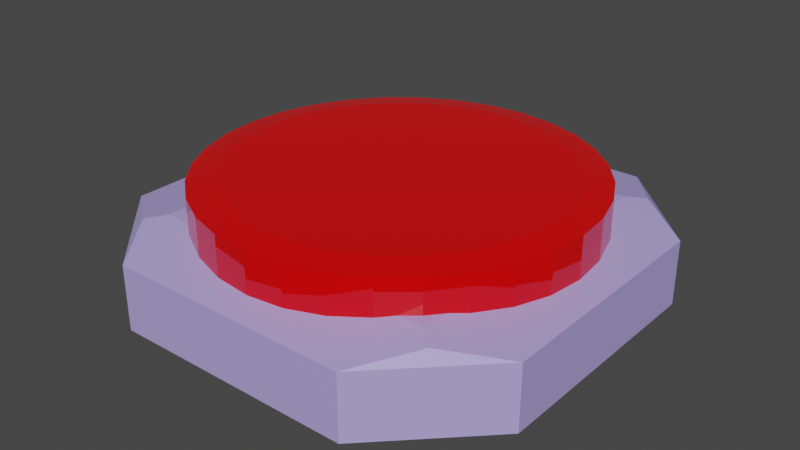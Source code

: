 # Source: button.blend  (saved by Blender 3.1.7; exported with 4.5.12 LTS)
import bpy
from mathutils import Matrix  # noqa: F401  (used for matrix-valued properties, if any)

bpy.ops.wm.read_factory_settings(use_empty=True)
scene = bpy.context.scene
scene.name = 'Scene'

# ---- collections
col_collection = bpy.data.collections.new('Collection'); scene.collection.children.link(col_collection)

# ---- materials (node trees are filled in below, after node groups)
mat_material = bpy.data.materials.new('Material')
mat_material.alpha_threshold = 0.0
mat_material.use_transparent_shadow = False
mat_material.line_color = (0.0, 0.0, 0.0, 1.0)
mat_material_001 = bpy.data.materials.new('Material.001')
mat_material_001.use_transparent_shadow = False

# ---- material node trees
mat_material.use_nodes = True; mat_material.node_tree.nodes.clear()
_N = mat_material.node_tree.nodes; _L = mat_material.node_tree.links
n0 = _N.new('ShaderNodeOutputMaterial'); n0.name = 'Material Output'; n0.location = (300, 300)
n1 = _N.new('ShaderNodeBsdfPrincipled'); n1.name = 'Principled BSDF'; n1.location = (10, 300)
n1.distribution = 'GGX'
n1.subsurface_method = 'RANDOM_WALK_SKIN'
n1.inputs[0].default_value = (0.4423, 0.3804, 0.8, 1.0)
n1.inputs[2].default_value = 0.3704
n1.inputs[3].default_value = 1.45
n1.inputs[27].default_value = (0.0, 0.0, 0.0, 1.0)
n1.inputs[28].default_value = 1.0
_L.new(n1.outputs[0], n0.inputs[0])
n0.is_active_output = True
mat_material_001.use_nodes = True; mat_material_001.node_tree.nodes.clear()
_N = mat_material_001.node_tree.nodes; _L = mat_material_001.node_tree.links
n0 = _N.new('ShaderNodeBsdfPrincipled'); n0.name = 'Principled BSDF'; n0.location = (10, 300)
n0.distribution = 'GGX'
n0.subsurface_method = 'RANDOM_WALK_SKIN'
n0.inputs[0].default_value = (0.8, 0.0, 0.0007088, 1.0)
n0.inputs[2].default_value = 0.0
n0.inputs[3].default_value = 1.45
n0.inputs[27].default_value = (0.0, 0.0, 0.0, 1.0)
n0.inputs[28].default_value = 1.0
n1 = _N.new('ShaderNodeOutputMaterial'); n1.name = 'Material Output'; n1.location = (300, 300)
_L.new(n0.outputs[0], n1.inputs[0])
n1.is_active_output = True

# ---- world
world_world = bpy.data.worlds.new('World'); scene.world = world_world
world_world.use_nodes = True; world_world.node_tree.nodes.clear()
_N = world_world.node_tree.nodes; _L = world_world.node_tree.links
n0 = _N.new('ShaderNodeOutputWorld'); n0.name = 'World Output'; n0.location = (300, 300)
n1 = _N.new('ShaderNodeBackground'); n1.name = 'Background'; n1.location = (10, 300)
n1.inputs[0].default_value = (0.05088, 0.05088, 0.05088, 1.0)
_L.new(n1.outputs[0], n0.inputs[0])
n0.is_active_output = True
world_world.color = (0.05088, 0.05088, 0.05088)
world_world.use_sun_shadow = False
world_world.sun_shadow_jitter_overblur = 0.0

# ---- meshes
me_cube = bpy.data.meshes.new('Cube')
me_cube.from_pydata([(0.6751, 0.6751, 1.0), (0.6751, -0.6751, 1.0), (-0.6751, 0.6751, 1.0), (-0.6751, -0.6751, 1.0), (0.5608, 1.0, -1.0), (1.0, 0.5608, -1.0), (1.0, -0.5608, -1.0), (0.5608, -1.0, -1.0), (-1.0, 0.5608, -1.0), (-0.5608, 1.0, -1.0), (-0.5608, -1.0, -1.0), (-1.0, -0.5608, -1.0), (1.0, 0.5608, 0.6751), (0.5608, 1.0, 0.6751), (0.7465, 0.7465, 0.9287), (0.5608, -1.0, 0.6751), (1.0, -0.5608, 0.6751), (0.7465, -0.7465, 0.9287), (-0.5608, 1.0, 0.6751), (-1.0, 0.5608, 0.6751), (-0.7465, 0.7465, 0.9287), (-1.0, -0.5608, 0.6751), (-0.5608, -1.0, 0.6751), (-0.7465, -0.7465, 0.9287)], [], [(11, 21, 19, 8), (2, 0, 14, 13, 18, 20), (5, 12, 16, 6), (0, 2, 3, 1), (7, 15, 22, 10), (3, 2, 20, 19, 21, 23), (1, 3, 23, 22, 15, 17), (0, 1, 17, 16, 12, 14), (8, 9, 4, 5, 6, 7, 10, 11), (12, 13, 14), (15, 16, 17), (18, 19, 20), (21, 22, 23), (8, 19, 18, 9), (12, 5, 4, 13), (15, 7, 6, 16), (21, 11, 10, 22), (9, 18, 13, 4)])
_uv = me_cube.uv_layers.new(name='UVMap')
_uv.uv.foreach_set('vector', [0.375, 0.05489, 0.5844, 0.05489, 0.5844, 0.1951, 0.375, 0.1951, 0.8344, 0.5406, 0.6656, 0.5406, 0.6567, 0.5317, 0.6799, 0.5, 0.8201, 0.5, 0.8433, 0.5317, 0.375, 0.5549, 0.5844, 0.5549, 0.5844, 0.6951, 0.375, 0.6951, 0.6656, 0.5406, 0.8344, 0.5406, 0.8344, 0.7094, 0.6656, 0.7094, 0.375, 0.8049, 0.5844, 0.8049, 0.5844, 0.9451, 0.375, 0.9451, 0.8344, 0.7094, 0.8344, 0.5406, 0.8433, 0.5317, 0.875, 0.5549, 0.875, 0.6951, 0.8433, 0.7183, 0.6656, 0.7094, 0.8344, 0.7094, 0.8433, 0.7183, 0.8201, 0.75, 0.6799, 0.75, 0.6567, 0.7183, 0.6656, 0.5406, 0.6656, 0.7094, 0.6478, 0.7183, 0.5844, 0.6951, 0.5844, 0.5549, 0.6478, 0.5317, 0.125, 0.5549, 0.1799, 0.5, 0.3201, 0.5, 0.375, 0.5549, 0.375, 0.6951, 0.3201, 0.75, 0.1799, 0.75, 0.125, 0.6951, 0.625, 0.5274, 0.6799, 0.5, 0.6567, 0.5317, 0.6799, 0.75, 0.6433, 0.7317, 0.6567, 0.7183, 0.8476, 0.5, 0.875, 0.5549, 0.8433, 0.5317, 0.875, 0.6951, 0.8567, 0.7317, 0.8433, 0.7183, 0.375, 0.1951, 0.5844, 0.1951, 0.5844, 0.3049, 0.375, 0.3049, 0.5844, 0.5549, 0.375, 0.5549, 0.375, 0.4451, 0.5844, 0.4451, 0.5844, 0.8049, 0.375, 0.8049, 0.375, 0.6951, 0.5844, 0.6951, 0.5844, 0.05489, 0.375, 0.05489, 0.375, 0.0, 0.5844, 0.0, 0.375, 0.3049, 0.5844, 0.3049, 0.5844, 0.4451, 0.375, 0.4451])
me_cube.materials.append(mat_material)
me_cube.use_remesh_preserve_volume = False
me_cube.use_remesh_preserve_attributes = False
me_cube.use_mirror_vertex_groups = False
me_cube.update()
me_cylinder = bpy.data.meshes.new('Cylinder')
me_cylinder.from_pydata([(0.0, 1.0, -1.0), (0.1951, 0.9808, -1.0), (0.3827, 0.9239, -1.0), (0.5556, 0.8315, -1.0), (0.7071, 0.7071, -1.0), (0.8315, 0.5556, -1.0), (0.9239, 0.3827, -1.0), (0.9808, 0.1951, -1.0), (1.0, -4.371e-08, -1.0), (0.9808, -0.1951, -1.0), (0.9239, -0.3827, -1.0), (0.8315, -0.5556, -1.0), (0.7071, -0.7071, -1.0), (0.5556, -0.8315, -1.0), (0.3827, -0.9239, -1.0), (0.1951, -0.9808, -1.0), (-8.742e-08, -1.0, -1.0), (-0.1951, -0.9808, -1.0), (-0.3827, -0.9239, -1.0), (-0.5556, -0.8315, -1.0), (-0.7071, -0.7071, -1.0), (-0.8315, -0.5556, -1.0), (-0.9239, -0.3827, -1.0), (-0.9808, -0.1951, -1.0), (-1.0, 1.192e-08, -1.0), (-0.9808, 0.1951, -1.0), (-0.9239, 0.3827, -1.0), (-0.8315, 0.5556, -1.0), (-0.7071, 0.7071, -1.0), (-0.5556, 0.8315, -1.0), (-0.3827, 0.9239, -1.0), (-0.1951, 0.9808, -1.0), (-3.446e-08, 0.8587, 1.0), (0.0, 1.0, 0.8594), (0.1675, 0.8422, 1.0), (0.1951, 0.9808, 0.8594), (0.3286, 0.7934, 1.0), (0.3827, 0.9239, 0.8594), (0.4771, 0.714, 1.0), (0.5556, 0.8315, 0.8594), (0.6072, 0.6072, 1.0), (0.7071, 0.7071, 0.8594), (0.714, 0.4771, 1.0), (0.8315, 0.5556, 0.8594), (0.7934, 0.3286, 1.0), (0.9239, 0.3827, 0.8594), (0.8422, 0.1675, 1.0), (0.9808, 0.1951, 0.8594), (0.8587, -3.725e-08, 1.0), (1.0, -4.371e-08, 0.8594), (0.8422, -0.1675, 1.0), (0.9808, -0.1951, 0.8594), (0.7934, -0.3286, 1.0), (0.9239, -0.3827, 0.8594), (0.714, -0.4771, 1.0), (0.8315, -0.5556, 0.8594), (0.6072, -0.6072, 1.0), (0.7071, -0.7071, 0.8594), (0.4771, -0.714, 1.0), (0.5556, -0.8315, 0.8594), (0.3286, -0.7934, 1.0), (0.3827, -0.9239, 0.8594), (0.1675, -0.8422, 1.0), (0.1951, -0.9808, 0.8594), (-7.171e-08, -0.8587, 1.0), (-8.742e-08, -1.0, 0.8594), (-0.1675, -0.8422, 1.0), (-0.1951, -0.9808, 0.8594), (-0.3286, -0.7934, 1.0), (-0.3827, -0.9239, 0.8594), (-0.4771, -0.714, 1.0), (-0.5556, -0.8315, 0.8594), (-0.6072, -0.6072, 1.0), (-0.7071, -0.7071, 0.8594), (-0.714, -0.4771, 1.0), (-0.8315, -0.5556, 0.8594), (-0.7934, -0.3286, 1.0), (-0.9239, -0.3827, 0.8594), (-0.8422, -0.1675, 1.0), (-0.9808, -0.1951, 0.8594), (-0.8587, 1.118e-08, 1.0), (-1.0, 1.192e-08, 0.8594), (-0.8422, 0.1675, 1.0), (-0.9808, 0.1951, 0.8594), (-0.7934, 0.3286, 1.0), (-0.9239, 0.3827, 0.8594), (-0.714, 0.4771, 1.0), (-0.8315, 0.5556, 0.8594), (-0.6072, 0.6072, 1.0), (-0.7071, 0.7071, 0.8594), (-0.4771, 0.714, 1.0), (-0.5556, 0.8315, 0.8594), (-0.3286, 0.7934, 1.0), (-0.3827, 0.9239, 0.8594), (-0.1675, 0.8422, 1.0), (-0.1951, 0.9808, 0.8594)], [], [(31, 95, 33, 0), (2, 37, 39, 3), (3, 39, 41, 4), (4, 41, 43, 5), (5, 43, 45, 6), (6, 45, 47, 7), (7, 47, 49, 8), (8, 49, 51, 9), (9, 51, 53, 10), (10, 53, 55, 11), (11, 55, 57, 12), (12, 57, 59, 13), (13, 59, 61, 14), (14, 61, 63, 15), (15, 63, 65, 16), (16, 65, 67, 17), (17, 67, 69, 18), (18, 69, 71, 19), (19, 71, 73, 20), (20, 73, 75, 21), (21, 75, 77, 22), (22, 77, 79, 23), (23, 79, 81, 24), (24, 81, 83, 25), (25, 83, 85, 26), (26, 85, 87, 27), (27, 87, 89, 28), (28, 89, 91, 29), (29, 91, 93, 30), (30, 93, 95, 31), (0, 33, 35, 1), (1, 35, 37, 2), (0, 1, 2, 3, 4, 5, 6, 7, 8, 9, 10, 11, 12, 13, 14, 15, 16, 17, 18, 19, 20, 21, 22, 23, 24, 25, 26, 27, 28, 29, 30, 31), (35, 33, 32, 34), (37, 35, 34, 36), (39, 37, 36, 38), (41, 39, 38, 40), (43, 41, 40, 42), (45, 43, 42, 44), (47, 45, 44, 46), (49, 47, 46, 48), (51, 49, 48, 50), (53, 51, 50, 52), (55, 53, 52, 54), (57, 55, 54, 56), (59, 57, 56, 58), (61, 59, 58, 60), (63, 61, 60, 62), (65, 63, 62, 64), (67, 65, 64, 66), (69, 67, 66, 68), (71, 69, 68, 70), (73, 71, 70, 72), (75, 73, 72, 74), (77, 75, 74, 76), (79, 77, 76, 78), (81, 79, 78, 80), (83, 81, 80, 82), (85, 83, 82, 84), (87, 85, 84, 86), (89, 87, 86, 88), (91, 89, 88, 90), (93, 91, 90, 92), (95, 93, 92, 94), (33, 95, 94, 32), (34, 32, 94, 92, 90, 88, 86, 84, 82, 80, 78, 76, 74, 72, 70, 68, 66, 64, 62, 60, 58, 56, 54, 52, 50, 48, 46, 44, 42, 40, 38, 36)])
_uv = me_cylinder.uv_layers.new(name='UVMap')
_uv.uv.foreach_set('vector', [0.03125, 0.5, 0.03125, 0.9649, 0.0, 0.9649, 0.0, 0.5, 0.9375, 0.5, 0.9375, 0.9649, 0.9062, 0.9649, 0.9062, 0.5, 0.9062, 0.5, 0.9062, 0.9649, 0.875, 0.9649, 0.875, 0.5, 0.875, 0.5, 0.875, 0.9649, 0.8438, 0.9649, 0.8438, 0.5, 0.8438, 0.5, 0.8438, 0.9649, 0.8125, 0.9649, 0.8125, 0.5, 0.8125, 0.5, 0.8125, 0.9649, 0.7812, 0.9649, 0.7812, 0.5, 0.7812, 0.5, 0.7812, 0.9649, 0.75, 0.9649, 0.75, 0.5, 0.75, 0.5, 0.75, 0.9649, 0.7188, 0.9649, 0.7188, 0.5, 0.7188, 0.5, 0.7188, 0.9649, 0.6875, 0.9649, 0.6875, 0.5, 0.6875, 0.5, 0.6875, 0.9649, 0.6563, 0.9649, 0.6562, 0.5, 0.6562, 0.5, 0.6562, 0.9649, 0.625, 0.9649, 0.625, 0.5, 0.625, 0.5, 0.625, 0.9649, 0.5938, 0.9649, 0.5938, 0.5, 0.5938, 0.5, 0.5938, 0.9649, 0.5625, 0.9649, 0.5625, 0.5, 0.5625, 0.5, 0.5625, 0.9649, 0.5312, 0.9649, 0.5312, 0.5, 0.5312, 0.5, 0.5312, 0.9649, 0.5, 0.9649, 0.5, 0.5, 0.5, 0.5, 0.5, 0.9649, 0.4688, 0.9649, 0.4688, 0.5, 0.4688, 0.5, 0.4688, 0.9649, 0.4375, 0.9649, 0.4375, 0.5, 0.4375, 0.5, 0.4375, 0.9649, 0.4062, 0.9649, 0.4062, 0.5, 0.4062, 0.5, 0.4062, 0.9649, 0.375, 0.9649, 0.375, 0.5, 0.375, 0.5, 0.375, 0.9649, 0.3438, 0.9649, 0.3438, 0.5, 0.3438, 0.5, 0.3438, 0.9649, 0.3125, 0.9649, 0.3125, 0.5, 0.3125, 0.5, 0.3125, 0.9649, 0.2812, 0.9649, 0.2812, 0.5, 0.2812, 0.5, 0.2812, 0.9649, 0.25, 0.9649, 0.25, 0.5, 0.25, 0.5, 0.25, 0.9649, 0.2188, 0.9649, 0.2188, 0.5, 0.2188, 0.5, 0.2188, 0.9649, 0.1875, 0.9649, 0.1875, 0.5, 0.1875, 0.5, 0.1875, 0.9649, 0.1563, 0.9649, 0.1562, 0.5, 0.1562, 0.5, 0.1562, 0.9649, 0.125, 0.9649, 0.125, 0.5, 0.125, 0.5, 0.125, 0.9649, 0.09375, 0.9649, 0.09375, 0.5, 0.09375, 0.5, 0.09375, 0.9649, 0.0625, 0.9649, 0.0625, 0.5, 0.0625, 0.5, 0.0625, 0.9649, 0.03125, 0.9649, 0.03125, 0.5, 1.0, 0.5, 1.0, 0.9649, 0.9688, 0.9649, 0.9688, 0.5, 0.9688, 0.5, 0.9688, 0.9649, 0.9375, 0.9649, 0.9375, 0.5, 0.75, 0.49, 0.7968, 0.4854, 0.8418, 0.4717, 0.8833, 0.4496, 0.9197, 0.4197, 0.9496, 0.3833, 0.9717, 0.3418, 0.9854, 0.2968, 0.99, 0.25, 0.9854, 0.2032, 0.9717, 0.1582, 0.9496, 0.1167, 0.9197, 0.08029, 0.8833, 0.05045, 0.8418, 0.02827, 0.7968, 0.01461, 0.75, 0.01, 0.7032, 0.01461, 0.6582, 0.02827, 0.6167, 0.05045, 0.5803, 0.08029, 0.5504, 0.1167, 0.5283, 0.1582, 0.5146, 0.2032, 0.51, 0.25, 0.5146, 0.2968, 0.5283, 0.3418, 0.5504, 0.3833, 0.5803, 0.4197, 0.6167, 0.4496, 0.6582, 0.4717, 0.7032, 0.4854, 0.9688, 0.9649, 1.0, 0.9649, 0.9978, 1.0, 0.971, 1.0, 0.9375, 0.9649, 0.9688, 0.9649, 0.9665, 1.0, 0.9397, 1.0, 0.9062, 0.9649, 0.9375, 0.9649, 0.9353, 1.0, 0.9085, 1.0, 0.875, 0.9649, 0.9062, 0.9649, 0.904, 1.0, 0.8772, 1.0, 0.8438, 0.9649, 0.875, 0.9649, 0.8728, 1.0, 0.846, 1.0, 0.8125, 0.9649, 0.8438, 0.9649, 0.8415, 1.0, 0.8147, 1.0, 0.7812, 0.9649, 0.8125, 0.9649, 0.8103, 1.0, 0.7835, 1.0, 0.75, 0.9649, 0.7812, 0.9649, 0.779, 1.0, 0.7522, 1.0, 0.7188, 0.9649, 0.75, 0.9649, 0.7478, 1.0, 0.721, 1.0, 0.6875, 0.9649, 0.7188, 0.9649, 0.7165, 1.0, 0.6897, 1.0, 0.6563, 0.9649, 0.6875, 0.9649, 0.6853, 1.0, 0.6585, 1.0, 0.625, 0.9649, 0.6562, 0.9649, 0.654, 1.0, 0.6272, 1.0, 0.5938, 0.9649, 0.625, 0.9649, 0.6228, 1.0, 0.596, 1.0, 0.5625, 0.9649, 0.5938, 0.9649, 0.5915, 1.0, 0.5647, 1.0, 0.5312, 0.9649, 0.5625, 0.9649, 0.5603, 1.0, 0.5335, 1.0, 0.5, 0.9649, 0.5312, 0.9649, 0.529, 1.0, 0.5022, 1.0, 0.4688, 0.9649, 0.5, 0.9649, 0.4978, 1.0, 0.471, 1.0, 0.4375, 0.9649, 0.4688, 0.9649, 0.4665, 1.0, 0.4397, 1.0, 0.4062, 0.9649, 0.4375, 0.9649, 0.4353, 1.0, 0.4085, 1.0, 0.375, 0.9649, 0.4062, 0.9649, 0.404, 1.0, 0.3772, 1.0, 0.3438, 0.9649, 0.375, 0.9649, 0.3728, 1.0, 0.346, 1.0, 0.3125, 0.9649, 0.3438, 0.9649, 0.3415, 1.0, 0.3147, 1.0, 0.2812, 0.9649, 0.3125, 0.9649, 0.3103, 1.0, 0.2835, 1.0, 0.25, 0.9649, 0.2812, 0.9649, 0.279, 1.0, 0.2522, 1.0, 0.2188, 0.9649, 0.25, 0.9649, 0.2478, 1.0, 0.221, 1.0, 0.1875, 0.9649, 0.2188, 0.9649, 0.2165, 1.0, 0.1897, 1.0, 0.1563, 0.9649, 0.1875, 0.9649, 0.1853, 1.0, 0.1585, 1.0, 0.125, 0.9649, 0.1562, 0.9649, 0.154, 1.0, 0.1272, 1.0, 0.09375, 0.9649, 0.125, 0.9649, 0.1228, 1.0, 0.09596, 1.0, 0.0625, 0.9649, 0.09375, 0.9649, 0.09154, 1.0, 0.06471, 1.0, 0.03125, 0.9649, 0.0625, 0.9649, 0.06029, 1.0, 0.03346, 1.0, 0.0, 0.9649, 0.03125, 0.9649, 0.02904, 1.0, 0.002207, 1.0, 0.2902, 0.4521, 0.25, 0.4561, 0.2098, 0.4521, 0.1711, 0.4404, 0.1355, 0.4214, 0.1043, 0.3957, 0.07863, 0.3645, 0.05959, 0.3289, 0.04786, 0.2902, 0.0439, 0.25, 0.04786, 0.2098, 0.05959, 0.1711, 0.07863, 0.1355, 0.1043, 0.1043, 0.1355, 0.07863, 0.1711, 0.05959, 0.2098, 0.04786, 0.25, 0.0439, 0.2902, 0.04786, 0.3289, 0.05959, 0.3645, 0.07863, 0.3957, 0.1043, 0.4214, 0.1355, 0.4404, 0.1711, 0.4521, 0.2098, 0.4561, 0.25, 0.4521, 0.2902, 0.4404, 0.3289, 0.4214, 0.3645, 0.3957, 0.3957, 0.3645, 0.4214, 0.3289, 0.4404])
me_cylinder.materials.append(mat_material_001)
me_cylinder.use_remesh_fix_poles = True
me_cylinder.use_remesh_preserve_attributes = False
me_cylinder.update()

# ---- objects
ob_cube = bpy.data.objects.new('Cube', me_cube)
ob_cylinder = bpy.data.objects.new('Cylinder', me_cylinder)

# ---- transforms, parenting, visibility, modifiers, constraints
ob_cube.location = (0.0, 0.0, 0.5374)
ob_cube.scale = (3.8, 3.8, 0.6688)
ob_cube.lock_rotations_4d = False
ob_cube.empty_display_type = 'ARROWS'
ob_cube.lineart.crease_threshold = 0.0
ob_cylinder.location = (0.0, 0.0, 1.39)
ob_cylinder.scale = (3.32, 3.32, 0.456)

# ---- collection membership
col_collection.objects.link(ob_cube)
col_collection.objects.link(ob_cylinder)

# ---- scene / render settings (as saved in the file)
scene.frame_start = 1; scene.frame_end = 250; scene.frame_set(1)
scene.render.engine = 'BLENDER_EEVEE_NEXT'
scene.cycles.sampling_pattern = 'TABULATED_SOBOL'
scene.cycles.use_light_tree = False
scene.view_settings.view_transform = 'Filmic'
bpy.context.view_layer.update()

# ---- added for rendering (the .blend has no active camera and no usable light): camera, sun
cam_auto = bpy.data.cameras.new('AutoCamera')
cam_auto.lens = 50.0
cam_auto.sensor_width = 36.0
cam_auto.clip_end = 1000.0
ob_auto_camera = bpy.data.objects.new('AutoCamera', cam_auto)
scene.collection.objects.link(ob_auto_camera)
ob_auto_camera.location = (10.1113, -12.1336, 8.94644)
ob_auto_camera.rotation_euler = (1.09748, -7.21219e-08, 0.694738)
scene.camera = ob_auto_camera
light_auto_sun = bpy.data.lights.new('AutoSun', 'SUN')
light_auto_sun.energy = 3.0
light_auto_sun.angle = 0.0523599
ob_auto_sun = bpy.data.objects.new('AutoSun', light_auto_sun)
scene.collection.objects.link(ob_auto_sun)
ob_auto_sun.rotation_euler = (0.872665, 0.174533, 0.523599)
bpy.context.view_layer.update()
